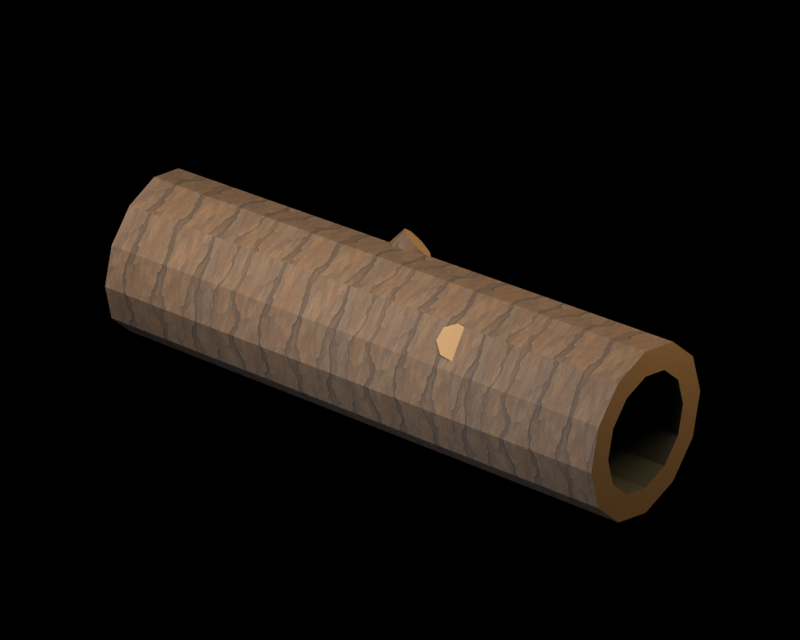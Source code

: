 # Source: source.blend  (saved by Blender 5.2.44; exported with 4.5.12 LTS)
import bpy
from mathutils import Matrix  # noqa: F401  (used for matrix-valued properties, if any)

bpy.ops.wm.read_factory_settings(use_empty=True)
scene = bpy.context.scene
scene.name = 'Scene'

# ---- collections
col_original_woodland_scenery = bpy.data.collections.new('Original woodland scenery'); scene.collection.children.link(col_original_woodland_scenery)
col_studio = bpy.data.collections.new('Studio'); scene.collection.children.link(col_studio)

# ---- images (referenced by path relative to the original .blend; pixels are not part of the script)
import os
ASSET_DIR = os.environ.get("B2B_ASSET_DIR", "")  # directory of the original .blend (textures are referenced by path, not embedded)
HERE = os.path.dirname(os.path.abspath(__file__))  # packed textures are extracted next to this script under _unpacked/

def load_image(name, relpath, width, height, colorspace="sRGB"):
    """Load a texture the original file referenced (path relative to the .blend, or extracted next to this script)."""
    p = next((c for c in (os.path.join(HERE, relpath), os.path.join(ASSET_DIR, relpath)) if relpath and os.path.exists(c)), "")
    if p:
        img = bpy.data.images.load(p, check_existing=True)
        img.name = name
    else:  # same state as the original file: an image datablock whose file is absent (Cycles renders it pink)
        img = bpy.data.images.new(name, width, height)
        img.source = "FILE"
        img.filepath = "//" + (relpath or name)
    img.colorspace_settings.name = colorspace
    return img
img_albedo_png = load_image('albedo.png', '_unpacked/albedo.0e3648e6.png', 1254, 1254, 'sRGB')

# ---- materials (node trees are filled in below, after node groups)
mat_weathered_original_bark = bpy.data.materials.new('Weathered original bark')
mat_weathered_original_bark.diffuse_color = (1.0, 1.0, 1.0, 1.0)
mat_hollow_shadow = bpy.data.materials.new('Hollow shadow')
mat_hollow_shadow.diffuse_color = (0.01938, 0.02217, 0.01229, 1.0)
mat_muted_cut_timber = bpy.data.materials.new('Muted cut timber')
mat_muted_cut_timber.diffuse_color = (0.2874, 0.1779, 0.07619, 1.0)

# ---- material node trees
mat_weathered_original_bark.use_nodes = True; mat_weathered_original_bark.node_tree.nodes.clear()
_N = mat_weathered_original_bark.node_tree.nodes; _L = mat_weathered_original_bark.node_tree.links
n0 = _N.new('ShaderNodeBsdfPrincipled'); n0.name = 'Principled BSDF'; n0.location = (-200, 100)
n0.inputs[2].default_value = 0.86
n0.inputs[10].default_value = 0.005
n1 = _N.new('ShaderNodeOutputMaterial'); n1.name = 'Material Output'; n1.location = (200, 100)
n2 = _N.new('ShaderNodeTexImage'); n2.name = 'Image Texture'; n2.location = (0, 0)
n2.image = img_albedo_png
_L.new(n0.outputs[0], n1.inputs[0])
_L.new(n2.outputs[0], n0.inputs[0])
n1.is_active_output = True
mat_hollow_shadow.use_nodes = True; mat_hollow_shadow.node_tree.nodes.clear()
_N = mat_hollow_shadow.node_tree.nodes; _L = mat_hollow_shadow.node_tree.links
n0 = _N.new('ShaderNodeBsdfPrincipled'); n0.name = 'Principled BSDF'; n0.location = (-200, 100)
n0.inputs[0].default_value = (0.01938, 0.02217, 0.01229, 1.0)
n0.inputs[2].default_value = 0.86
n0.inputs[10].default_value = 0.005
n1 = _N.new('ShaderNodeOutputMaterial'); n1.name = 'Material Output'; n1.location = (200, 100)
_L.new(n0.outputs[0], n1.inputs[0])
n1.is_active_output = True
mat_muted_cut_timber.use_nodes = True; mat_muted_cut_timber.node_tree.nodes.clear()
_N = mat_muted_cut_timber.node_tree.nodes; _L = mat_muted_cut_timber.node_tree.links
n0 = _N.new('ShaderNodeBsdfPrincipled'); n0.name = 'Principled BSDF'; n0.location = (-200, 100)
n0.inputs[0].default_value = (0.2874, 0.1779, 0.07619, 1.0)
n0.inputs[2].default_value = 0.86
n0.inputs[10].default_value = 0.005
n1 = _N.new('ShaderNodeOutputMaterial'); n1.name = 'Material Output'; n1.location = (200, 100)
_L.new(n0.outputs[0], n1.inputs[0])
n1.is_active_output = True

# ---- world
world_studio___pure_black_background = bpy.data.worlds.new('Studio · pure black background'); scene.world = world_studio___pure_black_background
world_studio___pure_black_background.use_nodes = True; world_studio___pure_black_background.node_tree.nodes.clear()
_N = world_studio___pure_black_background.node_tree.nodes; _L = world_studio___pure_black_background.node_tree.links
n0 = _N.new('ShaderNodeBackground'); n0.name = 'Background'; n0.location = (-200, 100)
n0.inputs[0].default_value = (0.0, 0.0, 0.0, 1.0)
n0.inputs[1].default_value = 0.0
n1 = _N.new('ShaderNodeOutputWorld'); n1.name = 'World Output'; n1.location = (200, 100)
_L.new(n0.outputs[0], n1.inputs[0])
n1.is_active_output = True

# ---- cameras
cam_reference_orthographic_lens = bpy.data.cameras.new('Reference orthographic lens')
cam_reference_orthographic_lens.type = 'ORTHO'
cam_reference_orthographic_lens.ortho_scale = 8.0

# ---- lights
light_warm_key = bpy.data.lights.new('Warm key', 'AREA')
light_warm_key.color = (1.0, 0.84, 0.67)
light_warm_key.energy = 948.1
light_warm_key.shape = 'DISK'
light_warm_key.size = 4.444
light_soft_front_fill = bpy.data.lights.new('Soft front fill', 'AREA')
light_soft_front_fill.color = (0.78, 0.84, 1.0)
light_soft_front_fill.energy = 513.6
light_soft_front_fill.shape = 'DISK'
light_soft_front_fill.size = 5.333
light_amber_right_rim = bpy.data.lights.new('Amber right rim', 'AREA')
light_amber_right_rim.color = (1.0, 0.74, 0.47)
light_amber_right_rim.energy = 395.1
light_amber_right_rim.shape = 'DISK'
light_amber_right_rim.size = 3.556

# ---- meshes
me_open_hollow_log = bpy.data.meshes.new('Open hollow log')
me_open_hollow_log.from_pydata([(-3.0, 0.855, 0.95), (-3.0, 0.7405, 1.378), (-3.0, 0.4275, 1.69), (-3.0, 5.235e-17, 1.805), (-3.0, -0.4275, 1.69), (-3.0, -0.7405, 1.378), (-3.0, -0.855, 0.95), (-3.0, -0.7405, 0.5225), (-3.0, -0.4275, 0.2095), (-3.0, -1.571e-16, 0.095), (-3.0, 0.4275, 0.2095), (-3.0, 0.7405, 0.5225), (3.0, 0.95, 0.95), (3.0, 0.8227, 1.425), (3.0, 0.475, 1.773), (3.0, 5.817e-17, 1.9), (3.0, -0.475, 1.773), (3.0, -0.8227, 1.425), (3.0, -0.95, 0.95), (3.0, -0.8227, 0.475), (3.0, -0.475, 0.1273), (3.0, -1.745e-16, 0.0), (3.0, 0.475, 0.1273), (3.0, 0.8227, 0.475), (-3.0, 0.5985, 0.95), (-3.0, 0.5183, 1.249), (-3.0, 0.2993, 1.468), (-3.0, 3.665e-17, 1.548), (-3.0, -0.2993, 1.468), (-3.0, -0.5183, 1.249), (-3.0, -0.5985, 0.95), (-3.0, -0.5183, 0.6507), (-3.0, -0.2993, 0.4317), (-3.0, -1.099e-16, 0.3515), (-3.0, 0.2993, 0.4317), (-3.0, 0.5183, 0.6507), (3.0, 0.6555, 0.95), (3.0, 0.5677, 1.278), (3.0, 0.3277, 1.518), (3.0, 4.014e-17, 1.605), (3.0, -0.3277, 1.518), (3.0, -0.5677, 1.278), (3.0, -0.6555, 0.95), (3.0, -0.5677, 0.6223), (3.0, -0.3277, 0.3823), (3.0, -1.204e-16, 0.2945), (3.0, 0.3277, 0.3823), (3.0, 0.5677, 0.6223)], [], [(0, 1, 13, 12), (24, 36, 37, 25), (0, 24, 25, 1), (12, 13, 37, 36), (1, 2, 14, 13), (25, 37, 38, 26), (1, 25, 26, 2), (13, 14, 38, 37), (2, 3, 15, 14), (26, 38, 39, 27), (2, 26, 27, 3), (14, 15, 39, 38), (3, 4, 16, 15), (27, 39, 40, 28), (3, 27, 28, 4), (15, 16, 40, 39), (4, 5, 17, 16), (28, 40, 41, 29), (4, 28, 29, 5), (16, 17, 41, 40), (5, 6, 18, 17), (29, 41, 42, 30), (5, 29, 30, 6), (17, 18, 42, 41), (6, 7, 19, 18), (30, 42, 43, 31), (6, 30, 31, 7), (18, 19, 43, 42), (7, 8, 20, 19), (31, 43, 44, 32), (7, 31, 32, 8), (19, 20, 44, 43), (8, 9, 21, 20), (32, 44, 45, 33), (8, 32, 33, 9), (20, 21, 45, 44), (9, 10, 22, 21), (33, 45, 46, 34), (9, 33, 34, 10), (21, 22, 46, 45), (10, 11, 23, 22), (34, 46, 47, 35), (10, 34, 35, 11), (22, 23, 47, 46), (11, 0, 12, 23), (35, 47, 36, 24), (11, 35, 24, 0), (23, 12, 36, 47)])
me_open_hollow_log.polygons.foreach_set('material_index', [0, 1, 2, 2, 0, 1, 2, 2, 0, 1, 2, 2, 0, 1, 2, 2, 0, 1, 2, 2, 0, 1, 2, 2, 0, 1, 2, 2, 0, 1, 2, 2, 0, 1, 2, 2, 0, 1, 2, 2, 0, 1, 2, 2, 0, 1, 2, 2])
_uv = me_open_hollow_log.uv_layers.new(name='ForestUV')
_uv.uv.foreach_set('vector', [-1.8, 0.57, -1.8, 0.8265, 1.8, 0.855, 1.8, 0.57, -1.8, 0.57, 1.8, 0.57, 1.8, 0.7667, -1.8, 0.7496, 0.513, 0.57, 0.3591, 0.57, 0.311, 0.7496, 0.4443, 0.8265, 0.57, 0.57, 0.4936, 0.855, 0.3406, 0.7667, 0.3933, 0.57, -1.8, 0.8265, -1.8, 1.014, 1.8, 1.064, 1.8, 0.855, -1.8, 0.311, 1.8, 0.3406, 1.8, 0.1966, -1.8, 0.1796, 0.4443, 0.8265, 0.311, 0.7496, 0.1796, 0.881, 0.2565, 1.014, 0.4936, 0.855, 0.285, 1.064, 0.1966, 0.9106, 0.3406, 0.7667, -1.8, 0.2565, -1.8, 3.141e-17, 1.8, 3.49e-17, 1.8, 0.285, -1.8, 0.1796, 1.8, 0.1966, 1.8, 2.408e-17, -1.8, 2.199e-17, 0.2565, 1.014, 0.1796, 0.881, 2.199e-17, 0.9291, 3.141e-17, 1.083, 0.285, 1.064, 3.49e-17, 1.14, 2.408e-17, 0.9633, 0.1966, 0.9106, -1.8, 3.141e-17, -1.8, -0.2565, 1.8, -0.285, 1.8, 3.49e-17, -1.8, 2.199e-17, 1.8, 2.408e-17, 1.8, -0.1966, -1.8, -0.1796, 3.141e-17, 1.083, 2.199e-17, 0.9291, -0.1796, 0.881, -0.2565, 1.014, 3.49e-17, 1.14, -0.285, 1.064, -0.1966, 0.9106, 2.408e-17, 0.9633, -1.8, 1.014, -1.8, 0.8265, 1.8, 0.855, 1.8, 1.064, -1.8, -0.1796, 1.8, -0.1966, 1.8, -0.3406, -1.8, -0.311, -0.2565, 1.014, -0.1796, 0.881, -0.311, 0.7496, -0.4443, 0.8265, -0.285, 1.064, -0.4936, 0.855, -0.3406, 0.7667, -0.1966, 0.9106, -1.8, 0.8265, -1.8, 0.57, 1.8, 0.57, 1.8, 0.855, -1.8, 0.7496, 1.8, 0.7667, 1.8, 0.57, -1.8, 0.57, -0.4443, 0.8265, -0.311, 0.7496, -0.3591, 0.57, -0.513, 0.57, -0.4936, 0.855, -0.57, 0.57, -0.3933, 0.57, -0.3406, 0.7667, -1.8, 0.57, -1.8, 0.3135, 1.8, 0.285, 1.8, 0.57, -1.8, 0.57, 1.8, 0.57, 1.8, 0.3734, -1.8, 0.3905, -0.513, 0.57, -0.3591, 0.57, -0.311, 0.3905, -0.4443, 0.3135, -0.57, 0.57, -0.4936, 0.285, -0.3406, 0.3734, -0.3933, 0.57, -1.8, 0.3135, -1.8, 0.1257, 1.8, 0.07637, 1.8, 0.285, -1.8, 0.3905, 1.8, 0.3734, 1.8, 0.2294, -1.8, 0.259, -0.4443, 0.3135, -0.311, 0.3905, -0.1796, 0.259, -0.2565, 0.1257, -0.4936, 0.285, -0.285, 0.07637, -0.1966, 0.2294, -0.3406, 0.3734, -1.8, -0.2565, -1.8, -9.424e-17, 1.8, -1.047e-16, 1.8, -0.285, -1.8, -0.1796, 1.8, -0.1966, 1.8, -7.225e-17, -1.8, -6.597e-17, -0.2565, 0.1257, -0.1796, 0.259, -6.597e-17, 0.2109, -9.424e-17, 0.057, -0.285, 0.07637, -1.047e-16, 0.0, -7.225e-17, 0.1767, -0.1966, 0.2294, -1.8, -9.424e-17, -1.8, 0.2565, 1.8, 0.285, 1.8, -1.047e-16, -1.8, -6.597e-17, 1.8, -7.225e-17, 1.8, 0.1966, -1.8, 0.1796, -9.424e-17, 0.057, -6.597e-17, 0.2109, 0.1796, 0.259, 0.2565, 0.1257, -1.047e-16, 0.0, 0.285, 0.07637, 0.1966, 0.2294, -7.225e-17, 0.1767, -1.8, 0.1257, -1.8, 0.3135, 1.8, 0.285, 1.8, 0.07637, -1.8, 0.259, 1.8, 0.2294, 1.8, 0.3734, -1.8, 0.3905, 0.2565, 0.1257, 0.1796, 0.259, 0.311, 0.3905, 0.4443, 0.3135, 0.285, 0.07637, 0.4936, 0.285, 0.3406, 0.3734, 0.1966, 0.2294, -1.8, 0.3135, -1.8, 0.57, 1.8, 0.57, 1.8, 0.285, -1.8, 0.3905, 1.8, 0.3734, 1.8, 0.57, -1.8, 0.57, 0.4443, 0.3135, 0.311, 0.3905, 0.3591, 0.57, 0.513, 0.57, 0.4936, 0.285, 0.57, 0.57, 0.3933, 0.57, 0.3406, 0.3734])
me_open_hollow_log.materials.append(mat_weathered_original_bark)
me_open_hollow_log.materials.append(mat_hollow_shadow)
me_open_hollow_log.materials.append(mat_muted_cut_timber)
me_open_hollow_log.update()
me_snapped_limb = bpy.data.meshes.new('Snapped limb')
me_snapped_limb.from_pydata([(-0.9761, 0.0, 1.095), (-0.875, -0.1411, 1.113), (-0.7299, -0.1995, 1.035), (-0.6259, -0.1411, 0.9079), (-0.6239, -2.443e-17, 0.8052), (-0.725, 0.1411, 0.7873), (-0.8701, 0.1995, 0.8648), (-0.9741, 0.1411, 0.9921), (-0.6253, 0.2914, 1.489), (-0.5289, 0.167, 1.511), (-0.3934, 0.1171, 1.444), (-0.2983, 0.1709, 1.329), (-0.2992, 0.2968, 1.232), (-0.3957, 0.4211, 1.211), (-0.5311, 0.471, 1.277), (-0.6262, 0.4173, 1.392), (-0.3568, 0.5943, 1.843), (-0.2613, 0.4815, 1.869), (-0.13, 0.4381, 1.811), (-0.03962, 0.4895, 1.702), (-0.04322, 0.6057, 1.607), (-0.1387, 0.7185, 1.581), (-0.27, 0.7619, 1.639), (-0.3604, 0.7105, 1.748)], [], [(7, 6, 5, 4, 3, 2, 1, 0), (16, 17, 18, 19, 20, 21, 22, 23), (0, 1, 9, 8), (1, 2, 10, 9), (2, 3, 11, 10), (3, 4, 12, 11), (4, 5, 13, 12), (5, 6, 14, 13), (6, 7, 15, 14), (7, 0, 8, 15), (8, 9, 17, 16), (9, 10, 18, 17), (10, 11, 19, 18), (11, 12, 20, 19), (12, 13, 21, 20), (13, 14, 22, 21), (14, 15, 23, 22), (15, 8, 16, 23)])
me_snapped_limb.polygons.foreach_set('use_smooth', [0, 0, 1, 1, 1, 1, 1, 1, 1, 1, 1, 1, 1, 1, 1, 1, 1, 1])
me_snapped_limb.polygons.foreach_set('material_index', [1, 1, 0, 0, 0, 0, 0, 0, 0, 0, 0, 0, 0, 0, 0, 0, 0, 0])
_uv = me_snapped_limb.uv_layers.new(name='ForestUV')
_uv.uv.foreach_set('vector', [-0.5844, 0.08465, -0.522, 0.1197, -0.435, 0.08465, -0.3743, -1.466e-17, -0.3756, -0.08465, -0.438, -0.1197, -0.525, -0.08465, -0.5857, 0.0, -0.2141, 0.3566, -0.1568, 0.2889, -0.07797, 0.2628, -0.02377, 0.2937, -0.02593, 0.3634, -0.0832, 0.4311, -0.162, 0.4572, -0.2162, 0.4263, -0.5857, 0.0, -0.525, -0.08465, -0.3173, 0.1002, -0.3752, 0.1748, -0.525, 0.6676, -0.438, 0.6211, -0.2361, 0.8667, -0.3173, 0.9064, -0.438, 0.6211, -0.3756, 0.5447, -0.179, 0.7975, -0.2361, 0.8667, -0.08465, 0.5447, -1.466e-17, 0.4831, 0.1781, 0.7395, 0.1025, 0.7975, -0.3743, -1.466e-17, -0.435, 0.08465, -0.2374, 0.2527, -0.1795, 0.1781, -0.435, 0.4724, -0.522, 0.5189, -0.3187, 0.7662, -0.2374, 0.7265, -0.522, 0.5189, -0.5844, 0.5953, -0.3757, 0.8354, -0.3187, 0.7662, 0.08465, 0.5953, 0.0, 0.6569, 0.1748, 0.8934, 0.2504, 0.8354, -0.3752, 0.1748, -0.3173, 0.1002, -0.1568, 0.2889, -0.2141, 0.3566, -0.3173, 0.9064, -0.2361, 0.8667, -0.07797, 1.086, -0.1568, 1.121, -0.2361, 0.8667, -0.179, 0.7975, -0.02377, 1.021, -0.07797, 1.086, 0.1025, 0.7975, 0.1781, 0.7395, 0.3634, 0.9644, 0.2937, 1.021, -0.1795, 0.1781, -0.2374, 0.2527, -0.0832, 0.4311, -0.02593, 0.3634, -0.2374, 0.7265, -0.3187, 0.7662, -0.162, 0.9837, -0.0832, 0.9488, -0.3187, 0.7662, -0.3757, 0.8354, -0.2162, 1.049, -0.162, 0.9837, 0.2504, 0.8354, 0.1748, 0.8934, 0.3566, 1.106, 0.4263, 1.049])
me_snapped_limb.materials.append(mat_weathered_original_bark)
me_snapped_limb.materials.append(mat_muted_cut_timber)
me_snapped_limb.update()
me_snapped_limb_001 = bpy.data.meshes.new('Snapped limb.001')
me_snapped_limb_001.from_pydata([(0.3301, 0.0, 1.102), (0.3215, -0.1354, 0.9924), (0.4174, -0.1915, 0.8578), (0.5617, -0.1354, 0.7773), (0.6699, -2.345e-17, 0.7979), (0.6785, 0.1354, 0.9076), (0.5826, 0.1915, 1.042), (0.4383, 0.1354, 1.123), (0.6675, -0.3119, 1.448), (0.6589, -0.4345, 1.347), (0.7464, -0.4857, 1.225), (0.8785, -0.4355, 1.153), (0.978, -0.3133, 1.173), (0.9865, -0.1908, 1.273), (0.8991, -0.1396, 1.396), (0.7669, -0.1898, 1.468), (0.9525, -0.5986, 1.759), (0.9438, -0.7137, 1.663), (1.027, -0.7622, 1.548), (1.152, -0.7157, 1.481), (1.247, -0.6014, 1.501), (1.256, -0.4863, 1.597), (1.173, -0.4378, 1.712), (1.048, -0.4843, 1.779)], [], [(7, 6, 5, 4, 3, 2, 1, 0), (16, 17, 18, 19, 20, 21, 22, 23), (0, 1, 9, 8), (1, 2, 10, 9), (2, 3, 11, 10), (3, 4, 12, 11), (4, 5, 13, 12), (5, 6, 14, 13), (6, 7, 15, 14), (7, 0, 8, 15), (8, 9, 17, 16), (9, 10, 18, 17), (10, 11, 19, 18), (11, 12, 20, 19), (12, 13, 21, 20), (13, 14, 22, 21), (14, 15, 23, 22), (15, 8, 16, 23)])
me_snapped_limb_001.polygons.foreach_set('use_smooth', [0, 0, 1, 1, 1, 1, 1, 1, 1, 1, 1, 1, 1, 1, 1, 1, 1, 1])
me_snapped_limb_001.polygons.foreach_set('material_index', [1, 1, 0, 0, 0, 0, 0, 0, 0, 0, 0, 0, 0, 0, 0, 0, 0, 0])
_uv = me_snapped_limb_001.uv_layers.new(name='ForestUV')
_uv.uv.foreach_set('vector', [0.263, 0.08124, 0.3495, 0.1149, 0.4071, 0.08124, 0.4019, -1.407e-17, 0.337, -0.08124, 0.2505, -0.1149, 0.1929, -0.08124, 0.1981, 0.0, 0.5715, -0.3591, 0.5663, -0.4282, 0.6159, -0.4573, 0.6914, -0.4294, 0.7485, -0.3609, 0.7537, -0.2918, 0.7041, -0.2627, 0.6286, -0.2906, 0.0, 0.6613, -0.08124, 0.5954, -0.2607, 0.8084, -0.1872, 0.8688, 0.1929, 0.5954, 0.2505, 0.5147, 0.4478, 0.7351, 0.3954, 0.8084, 0.2505, 0.5147, 0.337, 0.4664, 0.5271, 0.6917, 0.4478, 0.7351, 0.337, -0.08124, 0.4019, -1.407e-17, 0.5868, -0.188, 0.5271, -0.2613, -1.407e-17, 0.4787, 0.08124, 0.5446, -0.1145, 0.764, -0.188, 0.7037, 0.4071, 0.5446, 0.3495, 0.6253, 0.5395, 0.8374, 0.5919, 0.764, 0.3495, 0.6253, 0.263, 0.6736, 0.4602, 0.8808, 0.5395, 0.8374, 0.263, 0.08124, 0.1981, 0.0, 0.4005, -0.1872, 0.4602, -0.1139, -0.1872, 0.8688, -0.2607, 0.8084, -0.4282, 0.998, -0.3591, 1.056, 0.3954, 0.8084, 0.4478, 0.7351, 0.6159, 0.9287, 0.5663, 0.998, 0.4478, 0.7351, 0.5271, 0.6917, 0.6914, 0.8884, 0.6159, 0.9287, 0.5271, -0.2613, 0.5868, -0.188, 0.7485, -0.3609, 0.6914, -0.4294, -0.188, 0.7037, -0.1145, 0.764, -0.2918, 0.958, -0.3609, 0.9005, 0.5919, 0.764, 0.5395, 0.8374, 0.7041, 1.027, 0.7537, 0.958, 0.5395, 0.8374, 0.4602, 0.8808, 0.6286, 1.068, 0.7041, 1.027, 0.4602, -0.1139, 0.4005, -0.1872, 0.5715, -0.3591, 0.6286, -0.2906])
me_snapped_limb_001.materials.append(mat_weathered_original_bark)
me_snapped_limb_001.materials.append(mat_muted_cut_timber)
me_snapped_limb_001.update()

# ---- objects
ob_open_hollow_log = bpy.data.objects.new('Open hollow log', me_open_hollow_log)
ob_snapped_limb = bpy.data.objects.new('Snapped limb', me_snapped_limb)
ob_snapped_limb_001 = bpy.data.objects.new('Snapped limb.001', me_snapped_limb_001)
ob_reference_camera = bpy.data.objects.new('Reference camera', cam_reference_orthographic_lens)
ob_warm_key = bpy.data.objects.new('Warm key', light_warm_key)
ob_soft_front_fill = bpy.data.objects.new('Soft front fill', light_soft_front_fill)
ob_amber_right_rim = bpy.data.objects.new('Amber right rim', light_amber_right_rim)

# ---- transforms, parenting, visibility, modifiers, constraints
ob_open_hollow_log.location = (0.0, 0.0, 0.0)
ob_snapped_limb.location = (0.0, 0.0, 0.0)
ob_snapped_limb_001.location = (0.0, 0.0, 0.0)
ob_reference_camera.location = (9.728, -13.89, 11.8)
ob_reference_camera.rotation_euler = (1.012, -2.962e-08, 0.6109)
ob_warm_key.location = (-2.667, -3.556, 6.711)
ob_warm_key.rotation_euler = (0.6787, -3.396e-09, -0.6435)
ob_soft_front_fill.location = (0.8889, -5.333, 4.044)
ob_soft_front_fill.rotation_euler = (1.087, -2.248e-08, 0.1651)
ob_amber_right_rim.location = (4.444, 2.667, 5.822)
ob_amber_right_rim.rotation_euler = (0.8425, 6.126e-08, 2.111)

# ---- collection membership
col_original_woodland_scenery.objects.link(ob_open_hollow_log)
col_original_woodland_scenery.objects.link(ob_snapped_limb)
col_original_woodland_scenery.objects.link(ob_snapped_limb_001)
col_studio.objects.link(ob_reference_camera)
col_studio.objects.link(ob_warm_key)
col_studio.objects.link(ob_soft_front_fill)
col_studio.objects.link(ob_amber_right_rim)

# ---- scene / render settings (as saved in the file)
scene.camera = ob_reference_camera
scene.frame_start = 1; scene.frame_end = 250; scene.frame_set(1)
scene.render.engine = 'CYCLES'
scene.render.image_settings.color_mode = 'RGB'
scene.render.resolution_x = 1000
scene.render.resolution_y = 800
scene.render.bake_bias = 0.0
scene.render.bake_samples = 0
scene.render.compositor_device = 'GPU'
scene.cycles.samples = 32
scene.cycles.max_bounces = 6
scene.eevee.use_volume_custom_range = False
scene.eevee.fast_gi_thickness_near = 0.1
scene.eevee.fast_gi_thickness_far = 0.0
scene.eevee.ray_tracing_options.screen_trace_thickness = 0.1
scene.view_settings.view_transform = 'Standard'
bpy.context.view_layer.update()
